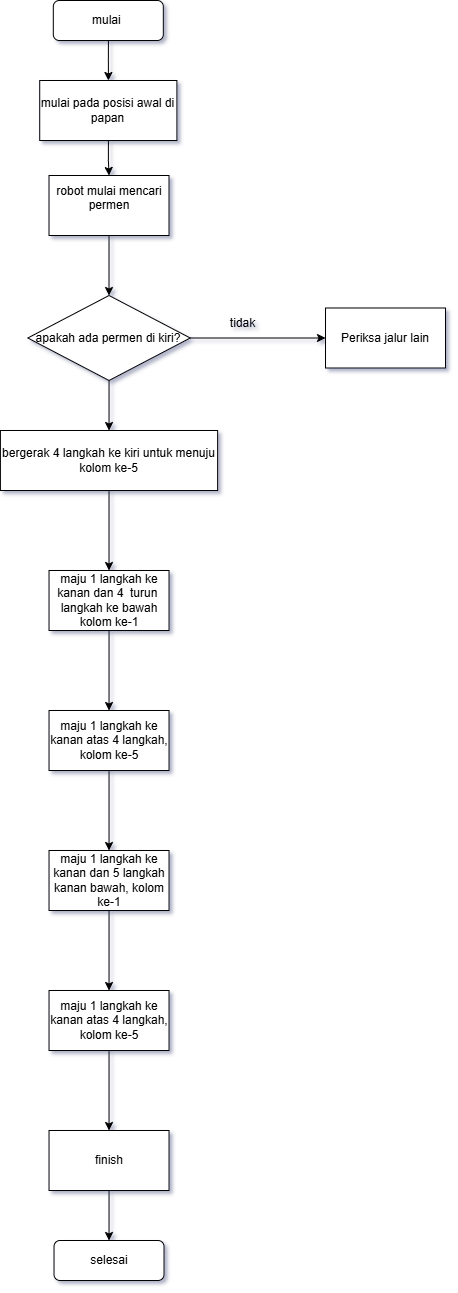

The diagram above was exported from draw.io. Its source (the exported page's mxGraphModel, read from the mxfile embedded in the PNG):
<mxGraphModel dx="1922" dy="991" grid="1" gridSize="10" guides="1" tooltips="1" connect="1" arrows="1" fold="1" page="1" pageScale="1" pageWidth="827" pageHeight="1169" math="0" shadow="1">
  <root>
    <mxCell id="0" />
    <mxCell id="1" parent="0" />
    <mxCell id="mmWaMD04tfmFt6XMz8Ek-3" value="" style="edgeStyle=orthogonalEdgeStyle;rounded=0;orthogonalLoop=1;jettySize=auto;html=1;labelBackgroundColor=none;fontColor=default;" parent="1" source="mmWaMD04tfmFt6XMz8Ek-1" target="mmWaMD04tfmFt6XMz8Ek-2" edge="1">
      <mxGeometry relative="1" as="geometry" />
    </mxCell>
    <mxCell id="mmWaMD04tfmFt6XMz8Ek-1" value="mulai&amp;nbsp;" style="rounded=1;whiteSpace=wrap;html=1;labelBackgroundColor=none;" parent="1" vertex="1">
      <mxGeometry x="207.81" y="110" width="110" height="40" as="geometry" />
    </mxCell>
    <mxCell id="KZwnbGYzAOBCHUgIA_Bu-55" value="" style="edgeStyle=orthogonalEdgeStyle;rounded=0;orthogonalLoop=1;jettySize=auto;html=1;" edge="1" parent="1" source="mmWaMD04tfmFt6XMz8Ek-2" target="KZwnbGYzAOBCHUgIA_Bu-54">
      <mxGeometry relative="1" as="geometry" />
    </mxCell>
    <mxCell id="mmWaMD04tfmFt6XMz8Ek-2" value="mulai pada posisi awal di papan " style="rounded=0;whiteSpace=wrap;html=1;labelBackgroundColor=none;" parent="1" vertex="1">
      <mxGeometry x="194.22" y="190" width="137.19" height="60" as="geometry" />
    </mxCell>
    <mxCell id="KZwnbGYzAOBCHUgIA_Bu-20" value="" style="edgeStyle=orthogonalEdgeStyle;rounded=0;orthogonalLoop=1;jettySize=auto;html=1;exitX=0.5;exitY=1;exitDx=0;exitDy=0;" edge="1" parent="1" source="KZwnbGYzAOBCHUgIA_Bu-58" target="KZwnbGYzAOBCHUgIA_Bu-19">
      <mxGeometry relative="1" as="geometry">
        <mxPoint x="262.805" y="489.9999999999999" as="sourcePoint" />
      </mxGeometry>
    </mxCell>
    <mxCell id="KZwnbGYzAOBCHUgIA_Bu-105" value="" style="edgeStyle=orthogonalEdgeStyle;rounded=0;orthogonalLoop=1;jettySize=auto;html=1;" edge="1" parent="1" source="KZwnbGYzAOBCHUgIA_Bu-19" target="KZwnbGYzAOBCHUgIA_Bu-104">
      <mxGeometry relative="1" as="geometry" />
    </mxCell>
    <mxCell id="KZwnbGYzAOBCHUgIA_Bu-19" value="&lt;div&gt;bergerak 4 langkah ke kiri untuk menuju kolom ke-5&lt;/div&gt;" style="whiteSpace=wrap;html=1;rounded=0;labelBackgroundColor=none;" vertex="1" parent="1">
      <mxGeometry x="154.93" y="540" width="217.19" height="60" as="geometry" />
    </mxCell>
    <mxCell id="KZwnbGYzAOBCHUgIA_Bu-38" value="Periksa jalur lain" style="whiteSpace=wrap;html=1;rounded=0;labelBackgroundColor=none;" vertex="1" parent="1">
      <mxGeometry x="480.00499999999994" y="417.5" width="120" height="60" as="geometry" />
    </mxCell>
    <mxCell id="KZwnbGYzAOBCHUgIA_Bu-49" value="tidak" style="text;html=1;align=center;verticalAlign=middle;resizable=0;points=[];autosize=1;strokeColor=none;fillColor=none;" vertex="1" parent="1">
      <mxGeometry x="372.12" y="417.5" width="50" height="30" as="geometry" />
    </mxCell>
    <mxCell id="KZwnbGYzAOBCHUgIA_Bu-59" value="" style="edgeStyle=orthogonalEdgeStyle;rounded=0;orthogonalLoop=1;jettySize=auto;html=1;" edge="1" parent="1" source="KZwnbGYzAOBCHUgIA_Bu-54" target="KZwnbGYzAOBCHUgIA_Bu-58">
      <mxGeometry relative="1" as="geometry" />
    </mxCell>
    <mxCell id="KZwnbGYzAOBCHUgIA_Bu-54" value="robot mulai mencari permen&lt;br&gt;&lt;div&gt;&lt;br&gt;&lt;/div&gt;" style="whiteSpace=wrap;html=1;rounded=0;labelBackgroundColor=none;" vertex="1" parent="1">
      <mxGeometry x="203.515" y="285" width="120" height="60" as="geometry" />
    </mxCell>
    <mxCell id="KZwnbGYzAOBCHUgIA_Bu-102" style="edgeStyle=orthogonalEdgeStyle;rounded=0;orthogonalLoop=1;jettySize=auto;html=1;entryX=0;entryY=0.5;entryDx=0;entryDy=0;" edge="1" parent="1" source="KZwnbGYzAOBCHUgIA_Bu-58" target="KZwnbGYzAOBCHUgIA_Bu-38">
      <mxGeometry relative="1" as="geometry" />
    </mxCell>
    <mxCell id="KZwnbGYzAOBCHUgIA_Bu-58" value="&lt;div&gt;&lt;br&gt;&lt;/div&gt;apakah ada permen di kiri?&lt;div&gt;&lt;div&gt;&lt;br&gt;&lt;/div&gt;&lt;/div&gt;" style="rhombus;whiteSpace=wrap;html=1;rounded=0;labelBackgroundColor=none;" vertex="1" parent="1">
      <mxGeometry x="182.32" y="405" width="162.41" height="85" as="geometry" />
    </mxCell>
    <mxCell id="KZwnbGYzAOBCHUgIA_Bu-107" value="" style="edgeStyle=orthogonalEdgeStyle;rounded=0;orthogonalLoop=1;jettySize=auto;html=1;" edge="1" parent="1" source="KZwnbGYzAOBCHUgIA_Bu-104" target="KZwnbGYzAOBCHUgIA_Bu-106">
      <mxGeometry relative="1" as="geometry" />
    </mxCell>
    <mxCell id="KZwnbGYzAOBCHUgIA_Bu-104" value="maju 1 langkah ke kanan dan 4&amp;nbsp; turun&amp;nbsp; langkah ke bawah kolom ke-1" style="whiteSpace=wrap;html=1;rounded=0;labelBackgroundColor=none;" vertex="1" parent="1">
      <mxGeometry x="203.52499999999998" y="680" width="120" height="60" as="geometry" />
    </mxCell>
    <mxCell id="KZwnbGYzAOBCHUgIA_Bu-109" value="" style="edgeStyle=orthogonalEdgeStyle;rounded=0;orthogonalLoop=1;jettySize=auto;html=1;" edge="1" parent="1" source="KZwnbGYzAOBCHUgIA_Bu-106" target="KZwnbGYzAOBCHUgIA_Bu-108">
      <mxGeometry relative="1" as="geometry" />
    </mxCell>
    <mxCell id="KZwnbGYzAOBCHUgIA_Bu-106" value="maju 1 langkah ke kanan atas 4 langkah, kolom ke-5" style="whiteSpace=wrap;html=1;rounded=0;labelBackgroundColor=none;" vertex="1" parent="1">
      <mxGeometry x="203.52499999999998" y="820" width="120" height="60" as="geometry" />
    </mxCell>
    <mxCell id="KZwnbGYzAOBCHUgIA_Bu-111" value="" style="edgeStyle=orthogonalEdgeStyle;rounded=0;orthogonalLoop=1;jettySize=auto;html=1;" edge="1" parent="1" source="KZwnbGYzAOBCHUgIA_Bu-108" target="KZwnbGYzAOBCHUgIA_Bu-110">
      <mxGeometry relative="1" as="geometry" />
    </mxCell>
    <mxCell id="KZwnbGYzAOBCHUgIA_Bu-108" value="maju 1 langkah ke kanan dan 5 langkah kanan bawah, kolom ke-1" style="whiteSpace=wrap;html=1;rounded=0;labelBackgroundColor=none;" vertex="1" parent="1">
      <mxGeometry x="203.52499999999998" y="960" width="120" height="60" as="geometry" />
    </mxCell>
    <mxCell id="KZwnbGYzAOBCHUgIA_Bu-113" value="" style="edgeStyle=orthogonalEdgeStyle;rounded=0;orthogonalLoop=1;jettySize=auto;html=1;" edge="1" parent="1" source="KZwnbGYzAOBCHUgIA_Bu-110" target="KZwnbGYzAOBCHUgIA_Bu-112">
      <mxGeometry relative="1" as="geometry" />
    </mxCell>
    <mxCell id="KZwnbGYzAOBCHUgIA_Bu-110" value="maju 1 langkah ke kanan atas 4 langkah, kolom ke-5" style="whiteSpace=wrap;html=1;rounded=0;labelBackgroundColor=none;" vertex="1" parent="1">
      <mxGeometry x="203.52499999999998" y="1100" width="120" height="60" as="geometry" />
    </mxCell>
    <mxCell id="KZwnbGYzAOBCHUgIA_Bu-115" value="" style="edgeStyle=orthogonalEdgeStyle;rounded=0;orthogonalLoop=1;jettySize=auto;html=1;" edge="1" parent="1" source="KZwnbGYzAOBCHUgIA_Bu-112" target="KZwnbGYzAOBCHUgIA_Bu-114">
      <mxGeometry relative="1" as="geometry" />
    </mxCell>
    <mxCell id="KZwnbGYzAOBCHUgIA_Bu-112" value="finish" style="whiteSpace=wrap;html=1;rounded=0;labelBackgroundColor=none;" vertex="1" parent="1">
      <mxGeometry x="203.52499999999998" y="1240" width="120" height="60" as="geometry" />
    </mxCell>
    <mxCell id="KZwnbGYzAOBCHUgIA_Bu-114" value="selesai" style="rounded=1;whiteSpace=wrap;html=1;labelBackgroundColor=none;" vertex="1" parent="1">
      <mxGeometry x="208.52" y="1350" width="110" height="40" as="geometry" />
    </mxCell>
  </root>
</mxGraphModel>